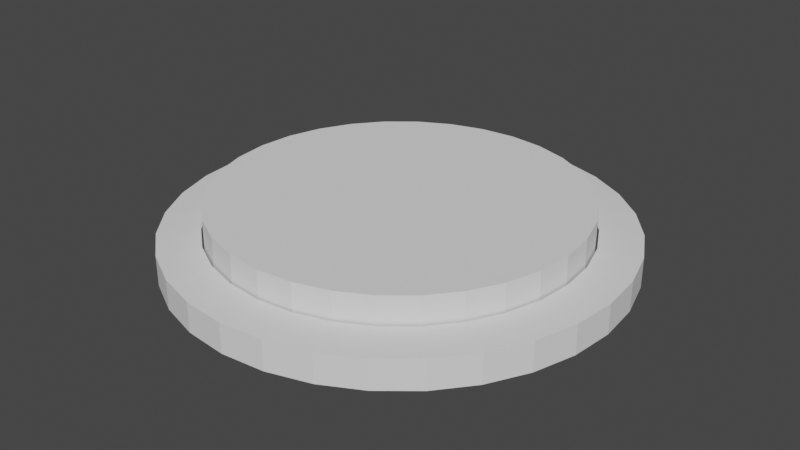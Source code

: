# Source: button.blend  (saved by Blender 2.82.7; exported with 4.5.12 LTS)
import bpy
from mathutils import Matrix  # noqa: F401  (used for matrix-valued properties, if any)

bpy.ops.wm.read_factory_settings(use_empty=True)
scene = bpy.context.scene
scene.name = 'Scene'

# ---- collections
col_collection = bpy.data.collections.new('Collection'); scene.collection.children.link(col_collection)

# ---- world
world_world = bpy.data.worlds.new('World'); scene.world = world_world
world_world.use_nodes = True; world_world.node_tree.nodes.clear()
_N = world_world.node_tree.nodes; _L = world_world.node_tree.links
n0 = _N.new('ShaderNodeOutputWorld'); n0.name = 'World Output'; n0.location = (300, 300)
n1 = _N.new('ShaderNodeBackground'); n1.name = 'Background'; n1.location = (10, 300)
n1.inputs[0].default_value = (0.05088, 0.05088, 0.05088, 1.0)
_L.new(n1.outputs[0], n0.inputs[0])
n0.is_active_output = True
world_world.color = (0.05088, 0.05088, 0.05088)
world_world.use_sun_shadow = False
world_world.sun_shadow_jitter_overblur = 0.0

# ---- meshes
me_cylinder = bpy.data.meshes.new('Cylinder')
me_cylinder.from_pydata([(0.0, 1.0, 1.0), (0.1951, 0.9808, 1.0), (0.3827, 0.9239, 1.0), (0.5556, 0.8315, 1.0), (0.7071, 0.7071, 1.0), (0.8315, 0.5556, 1.0), (0.9239, 0.3827, 1.0), (0.9808, 0.1951, 1.0), (1.0, 7.55e-08, 1.0), (0.9808, -0.1951, 1.0), (0.9239, -0.3827, 1.0), (0.8315, -0.5556, 1.0), (0.7071, -0.7071, 1.0), (0.5556, -0.8315, 1.0), (0.3827, -0.9239, 1.0), (0.1951, -0.9808, 1.0), (-3.258e-07, -1.0, 1.0), (-0.1951, -0.9808, 1.0), (-0.3827, -0.9239, 1.0), (-0.5556, -0.8315, 1.0), (-0.7071, -0.7071, 1.0), (-0.8315, -0.5556, 1.0), (-0.9239, -0.3827, 1.0), (-0.9808, -0.1951, 1.0), (-1.0, 9.656e-07, 1.0), (-0.9808, 0.1951, 1.0), (-0.9239, 0.3827, 1.0), (-0.8315, 0.5556, 1.0), (-0.7071, 0.7071, 1.0), (-0.5556, 0.8315, 1.0), (-0.3827, 0.9239, 1.0), (-0.1951, 0.9808, 1.0), (-1.36e-07, 0.8233, -1.0), (0.0, 1.0, -0.8242), (0.1606, 0.8075, -1.0), (0.1951, 0.9808, -0.8242), (0.3151, 0.7606, -1.0), (0.3827, 0.9239, -0.8242), (0.4574, 0.6846, -1.0), (0.5556, 0.8315, -0.8242), (0.5822, 0.5822, -1.0), (0.7071, 0.7071, -0.8242), (0.6846, 0.4574, -1.0), (0.8315, 0.5556, -0.8242), (0.7606, 0.3151, -1.0), (0.9239, 0.3827, -0.8242), (0.8075, 0.1606, -1.0), (0.9808, 0.1951, -0.8242), (0.8233, 2.421e-08, -1.0), (1.0, 7.55e-08, -0.8242), (0.8075, -0.1606, -1.0), (0.9808, -0.1951, -0.8242), (0.7606, -0.3151, -1.0), (0.9239, -0.3827, -0.8242), (0.6846, -0.4574, -1.0), (0.8315, -0.5556, -0.8242), (0.5822, -0.5822, -1.0), (0.7071, -0.7071, -0.8242), (0.4574, -0.6846, -1.0), (0.5556, -0.8315, -0.8242), (0.3151, -0.7606, -1.0), (0.3827, -0.9239, -0.8242), (0.1606, -0.8075, -1.0), (0.1951, -0.9808, -0.8242), (-5.215e-07, -0.8233, -1.0), (-3.258e-07, -1.0, -0.8242), (-0.1606, -0.8075, -1.0), (-0.1951, -0.9808, -0.8242), (-0.3151, -0.7606, -1.0), (-0.3827, -0.9239, -0.8242), (-0.4574, -0.6846, -1.0), (-0.5556, -0.8315, -0.8242), (-0.5822, -0.5822, -1.0), (-0.7071, -0.7071, -0.8242), (-0.6846, -0.4574, -1.0), (-0.8315, -0.5556, -0.8242), (-0.7607, -0.3151, -1.0), (-0.9239, -0.3827, -0.8242), (-0.8075, -0.1606, -1.0), (-0.9808, -0.1951, -0.8242), (-0.8233, 9.444e-07, -1.0), (-1.0, 9.656e-07, -0.8242), (-0.8075, 0.1606, -1.0), (-0.9808, 0.1951, -0.8242), (-0.7606, 0.3151, -1.0), (-0.9239, 0.3827, -0.8242), (-0.6846, 0.4574, -1.0), (-0.8315, 0.5556, -0.8242), (-0.5822, 0.5822, -1.0), (-0.7071, 0.7071, -0.8242), (-0.4574, 0.6846, -1.0), (-0.5556, 0.8315, -0.8242), (-0.3151, 0.7607, -1.0), (-0.3827, 0.9239, -0.8242), (-0.1606, 0.8075, -1.0), (-0.1951, 0.9808, -0.8242)], [], [(95, 31, 0, 33), (37, 2, 3, 39), (39, 3, 4, 41), (41, 4, 5, 43), (43, 5, 6, 45), (45, 6, 7, 47), (47, 7, 8, 49), (49, 8, 9, 51), (51, 9, 10, 53), (53, 10, 11, 55), (55, 11, 12, 57), (57, 12, 13, 59), (59, 13, 14, 61), (61, 14, 15, 63), (63, 15, 16, 65), (65, 16, 17, 67), (67, 17, 18, 69), (69, 18, 19, 71), (71, 19, 20, 73), (73, 20, 21, 75), (75, 21, 22, 77), (77, 22, 23, 79), (79, 23, 24, 81), (81, 24, 25, 83), (83, 25, 26, 85), (85, 26, 27, 87), (87, 27, 28, 89), (89, 28, 29, 91), (91, 29, 30, 93), (93, 30, 31, 95), (35, 1, 2, 37), (33, 0, 1, 35), (33, 35, 34, 32), (35, 37, 36, 34), (37, 39, 38, 36), (39, 41, 40, 38), (41, 43, 42, 40), (43, 45, 44, 42), (45, 47, 46, 44), (47, 49, 48, 46), (49, 51, 50, 48), (51, 53, 52, 50), (53, 55, 54, 52), (55, 57, 56, 54), (57, 59, 58, 56), (59, 61, 60, 58), (61, 63, 62, 60), (63, 65, 64, 62), (65, 67, 66, 64), (67, 69, 68, 66), (69, 71, 70, 68), (71, 73, 72, 70), (73, 75, 74, 72), (75, 77, 76, 74), (77, 79, 78, 76), (79, 81, 80, 78), (81, 83, 82, 80), (83, 85, 84, 82), (85, 87, 86, 84), (87, 89, 88, 86), (89, 91, 90, 88), (91, 93, 92, 90), (93, 95, 94, 92), (95, 33, 32, 94)])
_uv = me_cylinder.uv_layers.new(name='UVMap')
_uv.uv.foreach_set('vector', [0.03125, 0.544, 0.03125, 1.0, 0.0, 1.0, 0.0, 0.544, 0.9375, 0.544, 0.9375, 1.0, 0.9062, 1.0, 0.9062, 0.544, 0.9063, 0.544, 0.9062, 1.0, 0.875, 1.0, 0.875, 0.544, 0.875, 0.544, 0.875, 1.0, 0.8438, 1.0, 0.8438, 0.544, 0.8438, 0.544, 0.8438, 1.0, 0.8125, 1.0, 0.8125, 0.544, 0.8125, 0.544, 0.8125, 1.0, 0.7812, 1.0, 0.7812, 0.544, 0.7812, 0.544, 0.7812, 1.0, 0.75, 1.0, 0.75, 0.544, 0.75, 0.544, 0.75, 1.0, 0.7188, 1.0, 0.7188, 0.544, 0.7188, 0.544, 0.7188, 1.0, 0.6875, 1.0, 0.6875, 0.544, 0.6875, 0.544, 0.6875, 1.0, 0.6562, 1.0, 0.6562, 0.544, 0.6562, 0.544, 0.6562, 1.0, 0.625, 1.0, 0.625, 0.544, 0.625, 0.544, 0.625, 1.0, 0.5938, 1.0, 0.5938, 0.544, 0.5938, 0.544, 0.5938, 1.0, 0.5625, 1.0, 0.5625, 0.544, 0.5625, 0.544, 0.5625, 1.0, 0.5312, 1.0, 0.5312, 0.544, 0.5312, 0.544, 0.5312, 1.0, 0.5, 1.0, 0.5, 0.544, 0.5, 0.544, 0.5, 1.0, 0.4688, 1.0, 0.4688, 0.544, 0.4688, 0.544, 0.4688, 1.0, 0.4375, 1.0, 0.4375, 0.544, 0.4375, 0.544, 0.4375, 1.0, 0.4062, 1.0, 0.4062, 0.544, 0.4062, 0.544, 0.4062, 1.0, 0.375, 1.0, 0.375, 0.544, 0.375, 0.544, 0.375, 1.0, 0.3438, 1.0, 0.3438, 0.544, 0.3438, 0.544, 0.3438, 1.0, 0.3125, 1.0, 0.3125, 0.544, 0.3125, 0.544, 0.3125, 1.0, 0.2812, 1.0, 0.2812, 0.544, 0.2812, 0.544, 0.2812, 1.0, 0.25, 1.0, 0.25, 0.544, 0.25, 0.544, 0.25, 1.0, 0.2188, 1.0, 0.2188, 0.544, 0.2188, 0.544, 0.2188, 1.0, 0.1875, 1.0, 0.1875, 0.544, 0.1875, 0.544, 0.1875, 1.0, 0.1562, 1.0, 0.1562, 0.544, 0.1562, 0.544, 0.1562, 1.0, 0.125, 1.0, 0.125, 0.544, 0.125, 0.544, 0.125, 1.0, 0.09375, 1.0, 0.09375, 0.544, 0.09375, 0.544, 0.09375, 1.0, 0.0625, 1.0, 0.0625, 0.544, 0.0625, 0.544, 0.0625, 1.0, 0.03125, 1.0, 0.03125, 0.544, 0.9688, 0.544, 0.9688, 1.0, 0.9375, 1.0, 0.9375, 0.544, 1.0, 0.544, 1.0, 1.0, 0.9688, 1.0, 0.9688, 0.544, 1.0, 0.544, 0.9688, 0.544, 0.9715, 0.5, 0.9972, 0.5, 0.9688, 0.544, 0.9375, 0.544, 0.9403, 0.5, 0.966, 0.5, 0.9375, 0.544, 0.9062, 0.544, 0.909, 0.5, 0.9347, 0.5, 0.9063, 0.544, 0.875, 0.544, 0.8778, 0.5, 0.9035, 0.5, 0.875, 0.544, 0.8438, 0.544, 0.8465, 0.5, 0.8722, 0.5, 0.8438, 0.544, 0.8125, 0.544, 0.8153, 0.5, 0.841, 0.5, 0.8125, 0.544, 0.7812, 0.544, 0.784, 0.5, 0.8097, 0.5, 0.7812, 0.544, 0.75, 0.544, 0.7528, 0.5, 0.7785, 0.5, 0.75, 0.544, 0.7188, 0.544, 0.7215, 0.5, 0.7472, 0.5, 0.7188, 0.544, 0.6875, 0.544, 0.6903, 0.5, 0.716, 0.5, 0.6875, 0.544, 0.6562, 0.544, 0.659, 0.5, 0.6847, 0.5, 0.6562, 0.544, 0.625, 0.544, 0.6278, 0.5, 0.6535, 0.5, 0.625, 0.544, 0.5938, 0.544, 0.5965, 0.5, 0.6222, 0.5, 0.5938, 0.544, 0.5625, 0.544, 0.5653, 0.5, 0.591, 0.5, 0.5625, 0.544, 0.5312, 0.544, 0.534, 0.5, 0.5597, 0.5, 0.5312, 0.544, 0.5, 0.544, 0.5028, 0.5, 0.5285, 0.5, 0.5, 0.544, 0.4688, 0.544, 0.4715, 0.5, 0.4972, 0.5, 0.4688, 0.544, 0.4375, 0.544, 0.4403, 0.5, 0.466, 0.5, 0.4375, 0.544, 0.4062, 0.544, 0.409, 0.5, 0.4347, 0.5, 0.4062, 0.544, 0.375, 0.544, 0.3778, 0.5, 0.4035, 0.5, 0.375, 0.544, 0.3438, 0.544, 0.3465, 0.5, 0.3722, 0.5, 0.3438, 0.544, 0.3125, 0.544, 0.3153, 0.5, 0.341, 0.5, 0.3125, 0.544, 0.2812, 0.544, 0.284, 0.5, 0.3097, 0.5, 0.2812, 0.544, 0.25, 0.544, 0.2528, 0.5, 0.2785, 0.5, 0.25, 0.544, 0.2188, 0.544, 0.2215, 0.5, 0.2472, 0.5, 0.2188, 0.544, 0.1875, 0.544, 0.1903, 0.5, 0.216, 0.5, 0.1875, 0.544, 0.1562, 0.544, 0.159, 0.5, 0.1847, 0.5, 0.1562, 0.544, 0.125, 0.544, 0.1278, 0.5, 0.1535, 0.5, 0.125, 0.544, 0.09375, 0.544, 0.09651, 0.5, 0.1222, 0.5, 0.09375, 0.544, 0.0625, 0.544, 0.06526, 0.5, 0.09099, 0.5, 0.0625, 0.544, 0.03125, 0.544, 0.03401, 0.5, 0.05974, 0.5, 0.03125, 0.544, 0.0, 0.544, 0.002761, 0.5, 0.02849, 0.5])
me_cylinder.use_remesh_fix_poles = True
me_cylinder.use_remesh_preserve_attributes = False
me_cylinder.use_mirror_vertex_groups = False
me_cylinder.update()
me_cylinder_001 = bpy.data.meshes.new('Cylinder.001')
me_cylinder_001.from_pydata([(0.0, 1.0, -1.0), (0.0, 1.0, 1.0), (0.1951, 0.9808, -1.0), (0.1951, 0.9808, 1.0), (0.3827, 0.9239, -1.0), (0.3827, 0.9239, 1.0), (0.5556, 0.8315, -1.0), (0.5556, 0.8315, 1.0), (0.7071, 0.7071, -1.0), (0.7071, 0.7071, 1.0), (0.8315, 0.5556, -1.0), (0.8315, 0.5556, 1.0), (0.9239, 0.3827, -1.0), (0.9239, 0.3827, 1.0), (0.9808, 0.1951, -1.0), (0.9808, 0.1951, 1.0), (1.0, 7.55e-08, -1.0), (1.0, 7.55e-08, 1.0), (0.9808, -0.1951, -1.0), (0.9808, -0.1951, 1.0), (0.9239, -0.3827, -1.0), (0.9239, -0.3827, 1.0), (0.8315, -0.5556, -1.0), (0.8315, -0.5556, 1.0), (0.7071, -0.7071, -1.0), (0.7071, -0.7071, 1.0), (0.5556, -0.8315, -1.0), (0.5556, -0.8315, 1.0), (0.3827, -0.9239, -1.0), (0.3827, -0.9239, 1.0), (0.1951, -0.9808, -1.0), (0.1951, -0.9808, 1.0), (-3.258e-07, -1.0, -1.0), (-3.258e-07, -1.0, 1.0), (-0.1951, -0.9808, -1.0), (-0.1951, -0.9808, 1.0), (-0.3827, -0.9239, -1.0), (-0.3827, -0.9239, 1.0), (-0.5556, -0.8315, -1.0), (-0.5556, -0.8315, 1.0), (-0.7071, -0.7071, -1.0), (-0.7071, -0.7071, 1.0), (-0.8315, -0.5556, -1.0), (-0.8315, -0.5556, 1.0), (-0.9239, -0.3827, -1.0), (-0.9239, -0.3827, 1.0), (-0.9808, -0.1951, -1.0), (-0.9808, -0.1951, 1.0), (-1.0, 9.656e-07, -1.0), (-1.0, 9.656e-07, 1.0), (-0.9808, 0.1951, -1.0), (-0.9808, 0.1951, 1.0), (-0.9239, 0.3827, -1.0), (-0.9239, 0.3827, 1.0), (-0.8315, 0.5556, -1.0), (-0.8315, 0.5556, 1.0), (-0.7071, 0.7071, -1.0), (-0.7071, 0.7071, 1.0), (-0.5556, 0.8315, -1.0), (-0.5556, 0.8315, 1.0), (-0.3827, 0.9239, -1.0), (-0.3827, 0.9239, 1.0), (-0.1951, 0.9808, -1.0), (-0.1951, 0.9808, 1.0), (0.1951, 0.9808, 2.24), (-9.329e-10, 1.0, 2.24), (0.3827, 0.9239, 2.24), (0.5556, 0.8315, 2.24), (0.7071, 0.7071, 2.24), (0.8315, 0.5556, 2.24), (0.9239, 0.3827, 2.24), (0.9808, 0.1951, 2.24), (1.0, 7.55e-08, 2.24), (0.9808, -0.1951, 2.24), (0.9239, -0.3827, 2.24), (0.8315, -0.5556, 2.24), (0.7071, -0.7071, 2.24), (0.5556, -0.8315, 2.24), (0.3827, -0.9239, 2.24), (0.1951, -0.9808, 2.24), (-3.268e-07, -1.0, 2.24), (-0.1951, -0.9808, 2.24), (-0.3827, -0.9239, 2.24), (-0.5556, -0.8315, 2.24), (-0.7071, -0.7071, 2.24), (-0.8315, -0.5556, 2.24), (-0.9239, -0.3827, 2.24), (-0.9808, -0.1951, 2.24), (-1.0, 9.656e-07, 2.24), (-0.9808, 0.1951, 2.24), (-0.9239, 0.3827, 2.24), (-0.8315, 0.5556, 2.24), (-0.7071, 0.7071, 2.24), (-0.5556, 0.8315, 2.24), (-0.3827, 0.9239, 2.24), (-0.1951, 0.9808, 2.24)], [], [(0, 1, 3, 2), (2, 3, 5, 4), (4, 5, 7, 6), (6, 7, 9, 8), (8, 9, 11, 10), (10, 11, 13, 12), (12, 13, 15, 14), (14, 15, 17, 16), (16, 17, 19, 18), (18, 19, 21, 20), (20, 21, 23, 22), (22, 23, 25, 24), (24, 25, 27, 26), (26, 27, 29, 28), (28, 29, 31, 30), (30, 31, 33, 32), (32, 33, 35, 34), (34, 35, 37, 36), (36, 37, 39, 38), (38, 39, 41, 40), (40, 41, 43, 42), (42, 43, 45, 44), (44, 45, 47, 46), (46, 47, 49, 48), (48, 49, 51, 50), (50, 51, 53, 52), (52, 53, 55, 54), (54, 55, 57, 56), (56, 57, 59, 58), (58, 59, 61, 60), (11, 9, 68, 69), (60, 61, 63, 62), (62, 63, 1, 0), (0, 2, 4, 6, 8, 10, 12, 14, 16, 18, 20, 22, 24, 26, 28, 30, 32, 34, 36, 38, 40, 42, 44, 46, 48, 50, 52, 54, 56, 58, 60, 62), (64, 65, 95, 94, 93, 92, 91, 90, 89, 88, 87, 86, 85, 84, 83, 82, 81, 80, 79, 78, 77, 76, 75, 74, 73, 72, 71, 70, 69, 68, 67, 66), (29, 27, 77, 78), (47, 45, 86, 87), (3, 1, 65, 64), (1, 63, 95, 65), (21, 19, 73, 74), (39, 37, 82, 83), (57, 55, 91, 92), (13, 11, 69, 70), (31, 29, 78, 79), (49, 47, 87, 88), (5, 3, 64, 66), (23, 21, 74, 75), (41, 39, 83, 84), (59, 57, 92, 93), (15, 13, 70, 71), (33, 31, 79, 80), (51, 49, 88, 89), (7, 5, 66, 67), (25, 23, 75, 76), (43, 41, 84, 85), (61, 59, 93, 94), (17, 15, 71, 72), (35, 33, 80, 81), (53, 51, 89, 90), (9, 7, 67, 68), (27, 25, 76, 77), (45, 43, 85, 86), (63, 61, 94, 95), (19, 17, 72, 73), (37, 35, 81, 82), (55, 53, 90, 91)])
_uv = me_cylinder_001.uv_layers.new(name='UVMap')
_uv.uv.foreach_set('vector', [1.0, 0.5, 1.0, 1.0, 0.9688, 1.0, 0.9688, 0.5, 0.9688, 0.5, 0.9688, 1.0, 0.9375, 1.0, 0.9375, 0.5, 0.9375, 0.5, 0.9375, 1.0, 0.9062, 1.0, 0.9062, 0.5, 0.9062, 0.5, 0.9062, 1.0, 0.875, 1.0, 0.875, 0.5, 0.875, 0.5, 0.875, 1.0, 0.8438, 1.0, 0.8438, 0.5, 0.8438, 0.5, 0.8438, 1.0, 0.8125, 1.0, 0.8125, 0.5, 0.8125, 0.5, 0.8125, 1.0, 0.7812, 1.0, 0.7812, 0.5, 0.7812, 0.5, 0.7812, 1.0, 0.75, 1.0, 0.75, 0.5, 0.75, 0.5, 0.75, 1.0, 0.7188, 1.0, 0.7188, 0.5, 0.7188, 0.5, 0.7188, 1.0, 0.6875, 1.0, 0.6875, 0.5, 0.6875, 0.5, 0.6875, 1.0, 0.6562, 1.0, 0.6562, 0.5, 0.6562, 0.5, 0.6562, 1.0, 0.625, 1.0, 0.625, 0.5, 0.625, 0.5, 0.625, 1.0, 0.5938, 1.0, 0.5938, 0.5, 0.5938, 0.5, 0.5938, 1.0, 0.5625, 1.0, 0.5625, 0.5, 0.5625, 0.5, 0.5625, 1.0, 0.5312, 1.0, 0.5312, 0.5, 0.5312, 0.5, 0.5312, 1.0, 0.5, 1.0, 0.5, 0.5, 0.5, 0.5, 0.5, 1.0, 0.4688, 1.0, 0.4688, 0.5, 0.4688, 0.5, 0.4688, 1.0, 0.4375, 1.0, 0.4375, 0.5, 0.4375, 0.5, 0.4375, 1.0, 0.4062, 1.0, 0.4062, 0.5, 0.4062, 0.5, 0.4062, 1.0, 0.375, 1.0, 0.375, 0.5, 0.375, 0.5, 0.375, 1.0, 0.3438, 1.0, 0.3438, 0.5, 0.3438, 0.5, 0.3438, 1.0, 0.3125, 1.0, 0.3125, 0.5, 0.3125, 0.5, 0.3125, 1.0, 0.2812, 1.0, 0.2812, 0.5, 0.2812, 0.5, 0.2812, 1.0, 0.25, 1.0, 0.25, 0.5, 0.25, 0.5, 0.25, 1.0, 0.2188, 1.0, 0.2188, 0.5, 0.2188, 0.5, 0.2188, 1.0, 0.1875, 1.0, 0.1875, 0.5, 0.1875, 0.5, 0.1875, 1.0, 0.1562, 1.0, 0.1562, 0.5, 0.1562, 0.5, 0.1562, 1.0, 0.125, 1.0, 0.125, 0.5, 0.125, 0.5, 0.125, 1.0, 0.09375, 1.0, 0.09375, 0.5, 0.09375, 0.5, 0.09375, 1.0, 0.0625, 1.0, 0.0625, 0.5, 0.8438, 1.0, 0.875, 1.0, 0.875, 1.0, 0.8438, 1.0, 0.0625, 0.5, 0.0625, 1.0, 0.03125, 1.0, 0.03125, 0.5, 0.03125, 0.5, 0.03125, 1.0, 0.0, 1.0, 0.0, 0.5, 0.75, 0.49, 0.7968, 0.4854, 0.8418, 0.4717, 0.8833, 0.4496, 0.9197, 0.4197, 0.9496, 0.3833, 0.9717, 0.3418, 0.9854, 0.2968, 0.99, 0.25, 0.9854, 0.2032, 0.9717, 0.1582, 0.9496, 0.1167, 0.9197, 0.08029, 0.8833, 0.05045, 0.8418, 0.02827, 0.7968, 0.01461, 0.75, 0.01, 0.7032, 0.01461, 0.6582, 0.02827, 0.6167, 0.05045, 0.5803, 0.08029, 0.5504, 0.1167, 0.5283, 0.1582, 0.5146, 0.2032, 0.51, 0.25, 0.5146, 0.2968, 0.5283, 0.3418, 0.5504, 0.3833, 0.5803, 0.4197, 0.6167, 0.4496, 0.6582, 0.4717, 0.7032, 0.4854, 0.2968, 0.4854, 0.25, 0.49, 0.2032, 0.4854, 0.1582, 0.4717, 0.1167, 0.4496, 0.08029, 0.4197, 0.05045, 0.3833, 0.02827, 0.3418, 0.01461, 0.2968, 0.01, 0.25, 0.01461, 0.2032, 0.02827, 0.1582, 0.05045, 0.1167, 0.08029, 0.08029, 0.1167, 0.05045, 0.1582, 0.02827, 0.2032, 0.01461, 0.25, 0.01, 0.2968, 0.01461, 0.3418, 0.02827, 0.3833, 0.05045, 0.4197, 0.08029, 0.4496, 0.1167, 0.4717, 0.1582, 0.4854, 0.2032, 0.49, 0.25, 0.4854, 0.2968, 0.4717, 0.3418, 0.4496, 0.3833, 0.4197, 0.4197, 0.3833, 0.4496, 0.3418, 0.4717, 0.5625, 1.0, 0.5938, 1.0, 0.5938, 1.0, 0.5625, 1.0, 0.2812, 1.0, 0.3125, 1.0, 0.3125, 1.0, 0.2812, 1.0, 0.9688, 1.0, 1.0, 1.0, 1.0, 1.0, 0.9688, 1.0, 0.0, 1.0, 0.03125, 1.0, 0.03125, 1.0, 0.0, 1.0, 0.6875, 1.0, 0.7188, 1.0, 0.7188, 1.0, 0.6875, 1.0, 0.4062, 1.0, 0.4375, 1.0, 0.4375, 1.0, 0.4062, 1.0, 0.125, 1.0, 0.1562, 1.0, 0.1562, 1.0, 0.125, 1.0, 0.8125, 1.0, 0.8438, 1.0, 0.8438, 1.0, 0.8125, 1.0, 0.5312, 1.0, 0.5625, 1.0, 0.5625, 1.0, 0.5312, 1.0, 0.25, 1.0, 0.2812, 1.0, 0.2812, 1.0, 0.25, 1.0, 0.9375, 1.0, 0.9688, 1.0, 0.9688, 1.0, 0.9375, 1.0, 0.6562, 1.0, 0.6875, 1.0, 0.6875, 1.0, 0.6562, 1.0, 0.375, 1.0, 0.4062, 1.0, 0.4062, 1.0, 0.375, 1.0, 0.09375, 1.0, 0.125, 1.0, 0.125, 1.0, 0.09375, 1.0, 0.7812, 1.0, 0.8125, 1.0, 0.8125, 1.0, 0.7812, 1.0, 0.5, 1.0, 0.5312, 1.0, 0.5312, 1.0, 0.5, 1.0, 0.2188, 1.0, 0.25, 1.0, 0.25, 1.0, 0.2188, 1.0, 0.9062, 1.0, 0.9375, 1.0, 0.9375, 1.0, 0.9062, 1.0, 0.625, 1.0, 0.6562, 1.0, 0.6562, 1.0, 0.625, 1.0, 0.3438, 1.0, 0.375, 1.0, 0.375, 1.0, 0.3438, 1.0, 0.0625, 1.0, 0.09375, 1.0, 0.09375, 1.0, 0.0625, 1.0, 0.75, 1.0, 0.7812, 1.0, 0.7812, 1.0, 0.75, 1.0, 0.4688, 1.0, 0.5, 1.0, 0.5, 1.0, 0.4688, 1.0, 0.1875, 1.0, 0.2188, 1.0, 0.2188, 1.0, 0.1875, 1.0, 0.875, 1.0, 0.9062, 1.0, 0.9062, 1.0, 0.875, 1.0, 0.5938, 1.0, 0.625, 1.0, 0.625, 1.0, 0.5938, 1.0, 0.3125, 1.0, 0.3438, 1.0, 0.3438, 1.0, 0.3125, 1.0, 0.03125, 1.0, 0.0625, 1.0, 0.0625, 1.0, 0.03125, 1.0, 0.7188, 1.0, 0.75, 1.0, 0.75, 1.0, 0.7188, 1.0, 0.4375, 1.0, 0.4688, 1.0, 0.4688, 1.0, 0.4375, 1.0, 0.1562, 1.0, 0.1875, 1.0, 0.1875, 1.0, 0.1562, 1.0])
me_cylinder_001.use_remesh_fix_poles = True
me_cylinder_001.use_remesh_preserve_attributes = False
me_cylinder_001.use_mirror_vertex_groups = False
me_cylinder_001.update()

# ---- objects
ob_cylinder = bpy.data.objects.new('Cylinder', me_cylinder)
ob_cylinder_001 = bpy.data.objects.new('Cylinder.001', me_cylinder_001)

# ---- transforms, parenting, visibility, modifiers, constraints
ob_cylinder.location = (0.0, 0.0, 0.0)
ob_cylinder.scale = (1.0, 1.0, -0.0726)
ob_cylinder.lineart.crease_threshold = 0.0
_m = ob_cylinder.modifiers.new('Solidify', 'SOLIDIFY')
_m.nonmanifold_merge_threshold = 0.0003
ob_cylinder_001.location = (0.0, 0.0, 0.0)
ob_cylinder_001.scale = (0.808, 0.808, 0.08574)
ob_cylinder_001.lineart.crease_threshold = 0.0

# ---- collection membership
col_collection.objects.link(ob_cylinder)
col_collection.objects.link(ob_cylinder_001)

# ---- scene / render settings (as saved in the file)
scene.frame_start = 1; scene.frame_end = 250; scene.frame_set(1)
scene.render.engine = 'BLENDER_EEVEE_NEXT'
scene.cycles.use_denoising = False
scene.cycles.samples = 128
scene.cycles.sampling_pattern = 'TABULATED_SOBOL'
scene.cycles.use_adaptive_sampling = False
scene.cycles.use_light_tree = False
scene.view_settings.view_transform = 'Filmic'
bpy.context.view_layer.update()

# ---- added for rendering (the .blend has no active camera and no usable light): camera, sun
cam_auto = bpy.data.cameras.new('AutoCamera')
cam_auto.lens = 50.0
cam_auto.sensor_width = 36.0
cam_auto.clip_end = 1000.0
ob_auto_camera = bpy.data.objects.new('AutoCamera', cam_auto)
scene.collection.objects.link(ob_auto_camera)
ob_auto_camera.location = (2.62952, -3.15542, 2.15676)
ob_auto_camera.rotation_euler = (1.09748, -7.21219e-08, 0.694738)
scene.camera = ob_auto_camera
light_auto_sun = bpy.data.lights.new('AutoSun', 'SUN')
light_auto_sun.energy = 3.0
light_auto_sun.angle = 0.0523599
ob_auto_sun = bpy.data.objects.new('AutoSun', light_auto_sun)
scene.collection.objects.link(ob_auto_sun)
ob_auto_sun.rotation_euler = (0.872665, 0.174533, 0.523599)
bpy.context.view_layer.update()
